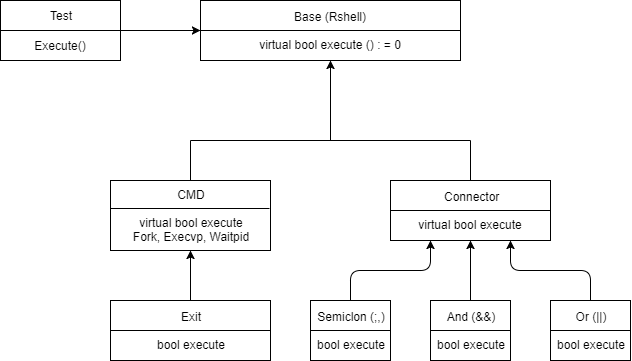

The diagram above was exported from draw.io. Its source (the exported page's mxGraphModel, read from the mxfile embedded in the PNG):
<mxGraphModel dx="1354" dy="743" grid="1" gridSize="10" guides="1" tooltips="1" connect="1" arrows="1" fold="1" page="1" pageScale="1" pageWidth="827" pageHeight="1169" math="0" shadow="0">
  <root>
    <mxCell id="0" />
    <mxCell id="1" parent="0" />
    <mxCell id="bFnHNViTOmsX-T6H_jST-1" value="Test&lt;br&gt;" style="rounded=0;whiteSpace=wrap;html=1;" parent="1" vertex="1">
      <mxGeometry x="90" y="90" width="120" height="30" as="geometry" />
    </mxCell>
    <mxCell id="bFnHNViTOmsX-T6H_jST-2" value="Execute()" style="rounded=0;whiteSpace=wrap;html=1;" parent="1" vertex="1">
      <mxGeometry x="90" y="120" width="120" height="30" as="geometry" />
    </mxCell>
    <mxCell id="bFnHNViTOmsX-T6H_jST-4" value="Base (Rshell)&lt;br&gt;&lt;br&gt;virtual bool execute () : = 0&lt;br&gt;" style="rounded=0;whiteSpace=wrap;html=1;fontStyle=0" parent="1" vertex="1">
      <mxGeometry x="290" y="90" width="260" height="60" as="geometry" />
    </mxCell>
    <mxCell id="bFnHNViTOmsX-T6H_jST-5" value="" style="endArrow=none;html=1;entryX=1;entryY=0.5;entryDx=0;entryDy=0;exitX=0;exitY=0.5;exitDx=0;exitDy=0;" parent="1" source="bFnHNViTOmsX-T6H_jST-4" target="bFnHNViTOmsX-T6H_jST-4" edge="1">
      <mxGeometry width="50" height="50" relative="1" as="geometry">
        <mxPoint x="230" y="250" as="sourcePoint" />
        <mxPoint x="280" y="200" as="targetPoint" />
      </mxGeometry>
    </mxCell>
    <mxCell id="bFnHNViTOmsX-T6H_jST-13" value="" style="endArrow=classic;html=1;entryX=0;entryY=0.5;entryDx=0;entryDy=0;" parent="1" target="bFnHNViTOmsX-T6H_jST-4" edge="1">
      <mxGeometry width="50" height="50" relative="1" as="geometry">
        <mxPoint x="210" y="120" as="sourcePoint" />
        <mxPoint x="270" y="95" as="targetPoint" />
      </mxGeometry>
    </mxCell>
    <mxCell id="bFnHNViTOmsX-T6H_jST-14" value="" style="endArrow=classic;html=1;entryX=0.5;entryY=1;entryDx=0;entryDy=0;" parent="1" target="bFnHNViTOmsX-T6H_jST-4" edge="1">
      <mxGeometry width="50" height="50" relative="1" as="geometry">
        <mxPoint x="420" y="230" as="sourcePoint" />
        <mxPoint x="438" y="150" as="targetPoint" />
      </mxGeometry>
    </mxCell>
    <mxCell id="bFnHNViTOmsX-T6H_jST-15" value="" style="endArrow=none;html=1;" parent="1" edge="1">
      <mxGeometry width="50" height="50" relative="1" as="geometry">
        <mxPoint x="280" y="230" as="sourcePoint" />
        <mxPoint x="560" y="230" as="targetPoint" />
      </mxGeometry>
    </mxCell>
    <mxCell id="bFnHNViTOmsX-T6H_jST-16" value="" style="endArrow=none;html=1;" parent="1" edge="1">
      <mxGeometry width="50" height="50" relative="1" as="geometry">
        <mxPoint x="280" y="270" as="sourcePoint" />
        <mxPoint x="280" y="230" as="targetPoint" />
      </mxGeometry>
    </mxCell>
    <mxCell id="bFnHNViTOmsX-T6H_jST-17" value="" style="endArrow=none;html=1;" parent="1" edge="1">
      <mxGeometry width="50" height="50" relative="1" as="geometry">
        <mxPoint x="560" y="270" as="sourcePoint" />
        <mxPoint x="560" y="230" as="targetPoint" />
      </mxGeometry>
    </mxCell>
    <mxCell id="bFnHNViTOmsX-T6H_jST-18" value="CMD&lt;br&gt;&lt;br&gt;virtual bool execute&lt;br&gt;Fork, Execvp, Waitpid&lt;br&gt;" style="rounded=0;whiteSpace=wrap;html=1;" parent="1" vertex="1">
      <mxGeometry x="200" y="270" width="160" height="70" as="geometry" />
    </mxCell>
    <mxCell id="bFnHNViTOmsX-T6H_jST-19" value="&amp;nbsp;Connector&lt;br&gt;&lt;br&gt;virtual bool execute&lt;br&gt;" style="rounded=0;whiteSpace=wrap;html=1;" parent="1" vertex="1">
      <mxGeometry x="480" y="270" width="160" height="60" as="geometry" />
    </mxCell>
    <mxCell id="bFnHNViTOmsX-T6H_jST-20" value="" style="endArrow=none;html=1;entryX=0.991;entryY=0.393;entryDx=0;entryDy=0;entryPerimeter=0;" parent="1" target="bFnHNViTOmsX-T6H_jST-18" edge="1">
      <mxGeometry width="50" height="50" relative="1" as="geometry">
        <mxPoint x="200" y="298" as="sourcePoint" />
        <mxPoint x="360" y="305" as="targetPoint" />
      </mxGeometry>
    </mxCell>
    <mxCell id="bFnHNViTOmsX-T6H_jST-22" value="" style="endArrow=none;html=1;exitX=0;exitY=0.5;exitDx=0;exitDy=0;entryX=1;entryY=0.5;entryDx=0;entryDy=0;" parent="1" source="bFnHNViTOmsX-T6H_jST-19" target="bFnHNViTOmsX-T6H_jST-19" edge="1">
      <mxGeometry width="50" height="50" relative="1" as="geometry">
        <mxPoint x="480" y="325" as="sourcePoint" />
        <mxPoint x="530" y="275" as="targetPoint" />
      </mxGeometry>
    </mxCell>
    <mxCell id="bFnHNViTOmsX-T6H_jST-23" value="" style="endArrow=classic;html=1;entryX=0.25;entryY=1;entryDx=0;entryDy=0;exitX=0.5;exitY=0;exitDx=0;exitDy=0;" parent="1" source="bFnHNViTOmsX-T6H_jST-26" target="bFnHNViTOmsX-T6H_jST-19" edge="1">
      <mxGeometry width="50" height="50" relative="1" as="geometry">
        <mxPoint x="480" y="400" as="sourcePoint" />
        <mxPoint x="585" y="340" as="targetPoint" />
        <Array as="points">
          <mxPoint x="440" y="360" />
          <mxPoint x="520" y="360" />
        </Array>
      </mxGeometry>
    </mxCell>
    <mxCell id="bFnHNViTOmsX-T6H_jST-24" value="" style="endArrow=classic;html=1;" parent="1" edge="1">
      <mxGeometry width="50" height="50" relative="1" as="geometry">
        <mxPoint x="280" y="390" as="sourcePoint" />
        <mxPoint x="280" y="340" as="targetPoint" />
      </mxGeometry>
    </mxCell>
    <mxCell id="bFnHNViTOmsX-T6H_jST-25" value="" style="endArrow=classic;html=1;entryX=0.5;entryY=1;entryDx=0;entryDy=0;" parent="1" target="bFnHNViTOmsX-T6H_jST-19" edge="1">
      <mxGeometry width="50" height="50" relative="1" as="geometry">
        <mxPoint x="560" y="390" as="sourcePoint" />
        <mxPoint x="585" y="350" as="targetPoint" />
      </mxGeometry>
    </mxCell>
    <mxCell id="bFnHNViTOmsX-T6H_jST-26" value="Semiclon (;,)&lt;br&gt;&lt;br&gt;bool execute&lt;br&gt;" style="rounded=0;whiteSpace=wrap;html=1;" parent="1" vertex="1">
      <mxGeometry x="400" y="390" width="80" height="60" as="geometry" />
    </mxCell>
    <mxCell id="bFnHNViTOmsX-T6H_jST-27" value="And (&amp;amp;&amp;amp;)&lt;br&gt;&lt;br&gt;bool execute&lt;br&gt;" style="rounded=0;whiteSpace=wrap;html=1;" parent="1" vertex="1">
      <mxGeometry x="520" y="390" width="80" height="60" as="geometry" />
    </mxCell>
    <mxCell id="bFnHNViTOmsX-T6H_jST-28" value="" style="endArrow=classic;html=1;entryX=0.75;entryY=1;entryDx=0;entryDy=0;" parent="1" target="bFnHNViTOmsX-T6H_jST-19" edge="1">
      <mxGeometry width="50" height="50" relative="1" as="geometry">
        <mxPoint x="680" y="390" as="sourcePoint" />
        <mxPoint x="650" y="350" as="targetPoint" />
        <Array as="points">
          <mxPoint x="680" y="360" />
          <mxPoint x="600" y="360" />
        </Array>
      </mxGeometry>
    </mxCell>
    <mxCell id="bFnHNViTOmsX-T6H_jST-29" value="Or (||)&lt;br&gt;&lt;br&gt;bool execute&lt;br&gt;" style="rounded=0;whiteSpace=wrap;html=1;" parent="1" vertex="1">
      <mxGeometry x="640" y="390" width="80" height="60" as="geometry" />
    </mxCell>
    <mxCell id="bFnHNViTOmsX-T6H_jST-30" value="Exit&lt;br&gt;&lt;br&gt;bool execute&lt;br&gt;" style="rounded=0;whiteSpace=wrap;html=1;" parent="1" vertex="1">
      <mxGeometry x="200" y="390" width="160" height="60" as="geometry" />
    </mxCell>
    <mxCell id="bFnHNViTOmsX-T6H_jST-31" value="" style="endArrow=none;html=1;exitX=0;exitY=0.5;exitDx=0;exitDy=0;entryX=1;entryY=0.5;entryDx=0;entryDy=0;" parent="1" source="bFnHNViTOmsX-T6H_jST-30" target="bFnHNViTOmsX-T6H_jST-30" edge="1">
      <mxGeometry width="50" height="50" relative="1" as="geometry">
        <mxPoint x="200" y="445" as="sourcePoint" />
        <mxPoint x="250" y="395" as="targetPoint" />
      </mxGeometry>
    </mxCell>
    <mxCell id="bFnHNViTOmsX-T6H_jST-32" value="" style="endArrow=none;html=1;exitX=0;exitY=0.5;exitDx=0;exitDy=0;entryX=1;entryY=0.5;entryDx=0;entryDy=0;" parent="1" source="bFnHNViTOmsX-T6H_jST-26" target="bFnHNViTOmsX-T6H_jST-26" edge="1">
      <mxGeometry width="50" height="50" relative="1" as="geometry">
        <mxPoint x="410" y="440" as="sourcePoint" />
        <mxPoint x="460" y="390" as="targetPoint" />
      </mxGeometry>
    </mxCell>
    <mxCell id="bFnHNViTOmsX-T6H_jST-33" value="" style="endArrow=none;html=1;entryX=1;entryY=0.5;entryDx=0;entryDy=0;" parent="1" target="bFnHNViTOmsX-T6H_jST-27" edge="1">
      <mxGeometry width="50" height="50" relative="1" as="geometry">
        <mxPoint x="520" y="420" as="sourcePoint" />
        <mxPoint x="570" y="380" as="targetPoint" />
      </mxGeometry>
    </mxCell>
    <mxCell id="bFnHNViTOmsX-T6H_jST-34" value="" style="endArrow=none;html=1;exitX=0;exitY=0.5;exitDx=0;exitDy=0;entryX=1;entryY=0.5;entryDx=0;entryDy=0;" parent="1" source="bFnHNViTOmsX-T6H_jST-29" target="bFnHNViTOmsX-T6H_jST-29" edge="1">
      <mxGeometry width="50" height="50" relative="1" as="geometry">
        <mxPoint x="640" y="450" as="sourcePoint" />
        <mxPoint x="690" y="400" as="targetPoint" />
      </mxGeometry>
    </mxCell>
  </root>
</mxGraphModel>